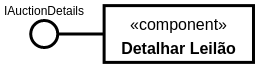

The diagram above was exported from draw.io. Its source (the exported page's mxGraphModel, read from the mxfile embedded in the PNG):
<mxGraphModel dx="693" dy="1505" grid="1" gridSize="10" guides="1" tooltips="1" connect="1" arrows="1" fold="1" page="1" pageScale="1" pageWidth="827" pageHeight="1169" math="0" shadow="0">
  <root>
    <mxCell id="0" />
    <mxCell id="1" parent="0" />
    <mxCell id="2" value="&lt;span style=&quot;font-weight: normal&quot;&gt;&lt;span style=&quot;font-size: 16px&quot;&gt;«component»&lt;/span&gt;&lt;br style=&quot;font-size: 16px&quot;&gt;&lt;/span&gt;&lt;span style=&quot;font-size: 16px&quot;&gt;Detalhar Leilão&lt;/span&gt;" style="html=1;dropTarget=0;strokeWidth=3;fontSize=20;fontStyle=1" vertex="1" parent="1">
      <mxGeometry x="543.62" y="-204.88" width="149.37" height="56.77" as="geometry" />
    </mxCell>
    <mxCell id="3" style="edgeStyle=orthogonalEdgeStyle;rounded=0;orthogonalLoop=1;jettySize=auto;html=1;entryX=0;entryY=0.5;entryDx=0;entryDy=0;endArrow=none;endFill=0;strokeWidth=3;" edge="1" source="4" target="2" parent="1">
      <mxGeometry relative="1" as="geometry" />
    </mxCell>
    <mxCell id="4" value="" style="ellipse;whiteSpace=wrap;html=1;aspect=fixed;strokeWidth=3;" vertex="1" parent="1">
      <mxGeometry x="470.25" y="-190" width="27" height="27" as="geometry" />
    </mxCell>
    <mxCell id="5" value="IAuctionDetails" style="text;html=1;strokeColor=none;fillColor=none;align=center;verticalAlign=middle;whiteSpace=wrap;rounded=0;" vertex="1" parent="1">
      <mxGeometry x="440" y="-210" width="87.5" height="20" as="geometry" />
    </mxCell>
  </root>
</mxGraphModel>